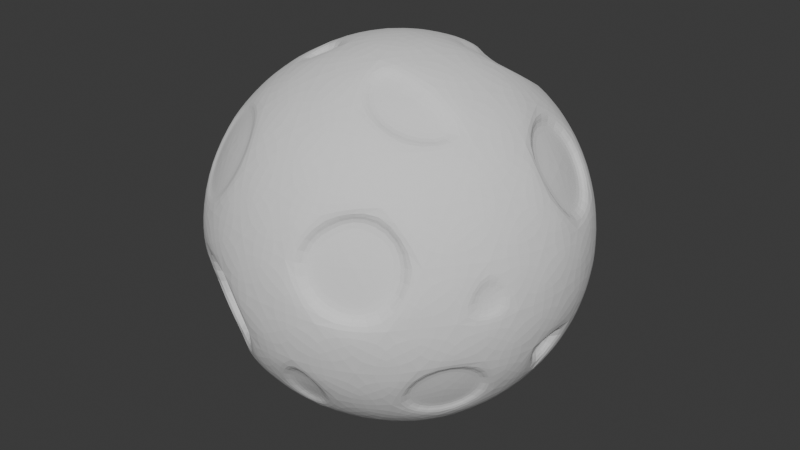 # Source: Asteroid.blend  (saved by Blender 4.0.36; exported with 4.5.12 LTS)
import bpy
from mathutils import Matrix  # noqa: F401  (used for matrix-valued properties, if any)

bpy.ops.wm.read_factory_settings(use_empty=True)
scene = bpy.context.scene
scene.name = 'Scene'

# ---- collections
col_collection = bpy.data.collections.new('Collection'); scene.collection.children.link(col_collection)

# ---- world
world_world = bpy.data.worlds.new('World'); scene.world = world_world
world_world.use_nodes = True; world_world.node_tree.nodes.clear()
_N = world_world.node_tree.nodes; _L = world_world.node_tree.links
n0 = _N.new('ShaderNodeOutputWorld'); n0.name = 'World Output'; n0.location = (300, 300)
n1 = _N.new('ShaderNodeBackground'); n1.name = 'Background'; n1.location = (10, 300)
n1.inputs[0].default_value = (0.05088, 0.05088, 0.05088, 1.0)
_L.new(n1.outputs[0], n0.inputs[0])
n0.is_active_output = True
world_world.color = (0.05088, 0.05088, 0.05088)
world_world.use_sun_shadow = False
world_world.sun_shadow_jitter_overblur = 0.0

# ---- meshes
me_icosphere = bpy.data.meshes.new('Icosphere')
me_icosphere.from_pydata([(0.0, 0.0, -1.0), (-0.1823, -0.1388, 0.9163), (-0.2764, -0.8506, -0.4472), (-0.8944, 0.0, -0.4472), (-0.2764, 0.8506, -0.4472), (0.7236, 0.5257, -0.4472), (0.2764, -0.8506, 0.4472), (-0.7236, -0.5257, 0.4472), (-0.7236, 0.5257, 0.4472), (0.2764, 0.8506, 0.4472), (0.8944, 0.0, 0.4472), (0.0, 0.0, 1.0), (-0.2328, -0.7166, -0.6575), (-0.1625, -0.5, -0.8507), (0.7871, -0.5766, -0.002379), (0.2032, -0.1476, -0.9679), (0.4253, -0.309, -0.8507), (0.6095, -0.4429, -0.6575), (0.5319, -0.6817, -0.5023), (0.2629, -0.809, -0.5257), (-0.02964, -0.8642, -0.5023), (0.8127, 0.2952, -0.5023), (0.8506, 0.0, -0.5257), (0.8127, -0.2952, -0.5023), (0.2032, 0.1476, -0.9679), (0.4253, 0.309, -0.8507), (0.6095, 0.4429, -0.6575), (-0.7534, 0.0, -0.6575), (-0.5257, 0.0, -0.8507), (-0.2511, 0.0, -0.9679), (-0.484, -0.7166, -0.5023), (-0.6882, -0.5, -0.5257), (-0.8311, -0.2389, -0.5023), (-0.2328, 0.7166, -0.6575), (-0.1625, 0.5, -0.8507), (-0.07761, 0.2389, -0.9679), (-0.8311, 0.2389, -0.5023), (-0.6882, 0.5, -0.5257), (-0.484, 0.7166, -0.5023), (-0.02964, 0.8642, -0.5023), (0.2629, 0.809, -0.5257), (0.5319, 0.6817, -0.5023), (0.9566, -0.1476, 0.2511), (0.9511, -0.309, -1.752e-08), (0.8607, -0.4429, -0.2512), (0.8607, 0.4429, -0.2512), (0.9511, 0.309, 1.752e-08), (0.9566, 0.1476, 0.2511), (0.1552, -0.9554, 0.2512), (0.0, -1.0, -1.752e-08), (-0.1552, -0.9554, -0.2512), (0.6872, -0.6817, -0.2512), (0.5878, -0.809, 1.752e-08), (-0.1073, -0.8608, -0.2239), (-0.8607, -0.4429, 0.2512), (-0.9511, -0.309, -1.752e-08), (-0.9566, -0.1476, -0.2511), (-0.07463, -0.2297, -0.9312), (-0.5878, -0.809, 1.752e-08), (-0.6872, -0.6817, 0.2512), (-0.6872, 0.6817, 0.2512), (-0.5878, 0.809, -1.752e-08), (-0.436, 0.8642, -0.2512), (-0.9566, 0.1476, -0.2511), (-0.9511, 0.309, 1.752e-08), (0.4092, 0.2822, -0.8174), (0.436, 0.8642, 0.2512), (0.5878, 0.809, -1.752e-08), (0.6872, 0.6817, -0.2512), (-0.1552, 0.9554, -0.2512), (0.0, 1.0, 1.752e-08), (0.1552, 0.9554, 0.2512), (0.8311, -0.2389, 0.5023), (0.6882, -0.5, 0.5257), (0.484, -0.7166, 0.5023), (0.02964, -0.8642, 0.5023), (-0.2629, -0.809, 0.5257), (-0.978, 0.003488, -0.002155), (-0.8127, -0.2952, 0.5023), (-0.8506, 0.0, 0.5257), (-0.8127, 0.2952, 0.5023), (-0.5319, 0.6817, 0.5023), (-0.2629, 0.809, 0.5257), (0.02964, 0.8642, 0.5023), (0.484, 0.7166, 0.5023), (0.6882, 0.5, 0.5257), (0.4083, -0.8094, 0.2354), (0.07761, -0.2389, 0.9679), (0.1625, -0.5, 0.8507), (0.2328, -0.7166, 0.6575), (0.7534, 0.0, 0.6575), (0.5257, 0.0, 0.8507), (0.2511, 0.0, 0.9679), (-0.2032, -0.1476, 0.9679), (-0.4253, -0.309, 0.8507), (-0.6095, -0.4429, 0.6575), (-0.2032, 0.1476, 0.9679), (-0.4253, 0.309, 0.8507), (-0.6095, 0.4429, 0.6575), (0.07761, 0.2389, 0.9679), (0.1625, 0.5, 0.8507), (0.2328, 0.7166, 0.6575), (0.3618, 0.2629, 0.8944), (0.6382, 0.2629, 0.7236), (0.4472, 0.5257, 0.7236), (-0.1382, 0.4253, 0.8944), (-0.05279, 0.6882, 0.7236), (-0.3618, 0.5878, 0.7236), (-0.4472, 0.0, 0.8944), (-0.6708, 0.1625, 0.7236), (-0.6708, -0.1625, 0.7236), (-0.1382, -0.4253, 0.8944), (-0.3618, -0.5878, 0.7236), (-0.05279, -0.6882, 0.7236), (0.3618, -0.2629, 0.8944), (0.4472, -0.5257, 0.7236), (0.6382, -0.2629, 0.7236), (0.8618, 0.4253, 0.2764), (0.809, 0.5878, 0.0), (0.6708, 0.6882, 0.2764), (-0.1382, 0.9511, 0.2764), (-0.309, 0.9511, -4.92e-07), (-0.4472, 0.8506, 0.2764), (-0.9472, 0.1625, 0.2764), (-1.0, -3.608e-07, 6.232e-07), (-0.9472, -0.1625, 0.2764), (-0.4472, -0.8506, 0.2764), (-0.309, -0.9511, -7.872e-07), (-0.1382, -0.9511, 0.2764), (0.6708, -0.6882, 0.2764), (0.809, -0.5878, -1.902e-06), (0.8618, -0.4253, 0.2764), (0.309, 0.9511, -2.615e-14), (0.4472, 0.8506, -0.2764), (0.1382, 0.9511, -0.2764), (-0.809, 0.5878, -7.845e-14), (-0.6708, 0.6882, -0.2764), (-0.8618, 0.4253, -0.2764), (-0.809, -0.5878, 8.031e-14), (-0.8618, -0.4253, -0.2764), (-0.6708, -0.6882, -0.2764), (0.309, -0.9511, 2.802e-14), (0.1382, -0.9511, -0.2764), (0.4472, -0.8506, -0.2764), (1.0, 0.0, 0.0), (0.9472, -0.1625, -0.2764), (0.9472, 0.1625, -0.2764), (0.1382, 0.4253, -0.8944), (0.05279, 0.6882, -0.7236), (-0.4472, 0.5257, -0.7236), (-0.3618, 0.2629, -0.8944), (-0.6382, 0.2629, -0.7236), (-0.6382, -0.2629, -0.7236), (-0.3618, -0.2629, -0.8944), (-0.4472, -0.5257, -0.7236), (0.6708, 0.1625, -0.7236), (0.6708, -0.1625, -0.7236), (0.4472, -7.38e-07, -0.8944), (0.05279, -0.6882, -0.7236), (0.1382, -0.4253, -0.8944), (0.3618, -0.5878, -0.7236), (0.9102, 0.1341, 0.2231), (0.848, -0.01349, 0.4191), (0.7847, 0.2254, 0.4742), (0.6418, 0.4865, 0.4976), (0.7071, -0.01349, 0.6294), (0.5918, 0.2494, 0.6955), (0.8154, 0.4118, 0.2483), (0.2486, -0.7958, 0.4314), (0.4562, -0.6618, 0.4865), (0.1275, -0.9006, 0.2354), (0.56, -0.7542, -0.01579), (0.6431, -0.6334, 0.2606), (0.2813, -0.8963, -0.01579), (-0.2285, -0.7561, -0.42), (-0.4361, -0.622, -0.475), (-0.3881, -0.7696, -0.2239), (-0.5399, -0.7144, 0.02725), (-0.2611, -0.8565, 0.02725), (-0.6229, -0.5936, -0.2491), (0.00298, 0.009172, -0.9632), (-0.2482, 0.009172, -0.9312), (-0.1595, -0.4908, -0.8139), (0.2062, -0.1384, -0.9312), (-0.3588, -0.2537, -0.8577), (0.1412, -0.4161, -0.8577), (0.8399, -0.4142, 0.274), (0.9291, -0.2978, -0.002377), (-0.842, 0.4333, 0.2458), (-0.7049, 0.5162, 0.4418), (-0.7941, 0.2857, 0.4969), (-0.6685, 0.6721, 0.2458), (-0.9324, 0.2994, -0.005392), (-0.9285, 0.1529, 0.271), (-0.7904, 0.5782, -0.005392), (0.5934, 0.416, -0.6243), (0.2467, 0.7822, -0.4925), (0.5158, 0.6549, -0.4691), (0.3456, 0.5609, -0.6904), (0.122, 0.3985, -0.8612), (0.03663, 0.6613, -0.6904), (0.4189, 0.8406, 0.246), (0.5706, 0.7854, -0.005171), (0.6537, 0.6646, 0.2712), (0.583, -0.4235, -0.6411), (0.697, -0.5064, -0.4308), (0.7862, -0.2759, -0.4859), (0.8341, -0.4235, -0.2347), (0.5054, -0.6624, -0.4859), (0.6606, -0.6624, -0.2347), (-0.4044, -0.3002, 0.799), (-0.4263, 0.008795, 0.8428), (-0.7838, -0.2924, 0.4783), (-0.8217, 0.00281, 0.5018), (-0.6419, 0.1653, 0.6996), (-0.6419, -0.1596, 0.6996), (-9.13e-06, 0.9557, -0.005241), (0.1552, 0.9111, 0.2459), (-0.1382, 0.9067, 0.2712), (-0.309, 0.9067, -0.005242), (0.309, 0.9067, -0.005241), (-0.432, 0.8465, -0.2427), (-0.2723, 0.8329, -0.4388), (-0.2288, 0.6989, -0.6491), (-0.02558, 0.8465, -0.4938), (-0.1512, 0.9377, -0.2427), (0.8836, -0.1625, -0.2518), (0.8836, 0.1625, -0.2518), (0.7871, 0.0, -0.5011), (0.06477, -0.2247, 0.9363), (0.1496, -0.4859, 0.819), (0.349, -0.2488, 0.8628), (0.4344, -0.5116, 0.692), (0.6254, -0.2488, 0.692), (0.2586, -0.7784, -0.5069), (-0.03391, -0.8335, -0.4835), (0.1339, -0.9204, -0.2576), (0.04852, -0.6575, -0.7048), (-0.8113, -0.237, -0.4895), (-0.8747, 0.001895, -0.4344), (-0.9369, -0.1457, -0.2384), (-0.7337, 0.001895, -0.6447), (-0.8113, 0.2407, -0.4895), (-0.6184, -0.261, -0.7108), (-0.6661, 0.4797, -0.5098), (-0.4618, 0.6963, -0.4863), (-0.6487, 0.6679, -0.2604), (-0.8397, 0.405, -0.2604), (-0.4251, 0.5054, -0.7076), (0.07761, 0.2389, 0.9179), (0.1625, 0.5, 0.8006), (0.2328, 0.7166, 0.6075), (0.3618, 0.2629, 0.8444), (0.4472, 0.5257, 0.6736), (-0.05279, 0.6882, 0.6736), (-0.5198, 0.6595, 0.4836), (-0.2507, 0.7868, 0.507), (-0.3497, 0.5656, 0.7049), (-0.6734, -0.664, 0.2381), (-0.7099, -0.508, 0.4342), (-0.5182, -0.664, 0.4893), (-0.5958, -0.4252, 0.6445), (-0.2491, -0.7913, 0.5127), (-0.3481, -0.5701, 0.7106), (-0.4335, -0.8329, 0.2634), (-0.9252, -0.159, 0.2742), (-0.929, -0.3055, -0.002156), (-0.1977, 0.1413, 0.949), (-0.4199, 0.3027, 0.8317), (-0.1328, 0.419, 0.8755), (0.6553, -0.1603, -0.7013), (0.4317, 0.002133, -0.8721), (0.6553, 0.1646, -0.7013), (0.4098, -0.3069, -0.8283), (-0.1564, 0.4899, -0.8238), (-0.07151, 0.2288, -0.9411), (-0.3557, 0.2528, -0.8676)], [], [(159, 13, 182, 185), (17, 23, 206, 204), (153, 29, 181, 184), (0, 29, 35), (0, 35, 24), (18, 17, 204, 208), (2, 20, 50), (152, 32, 238, 243), (4, 38, 62), (5, 41, 68), (51, 18, 208, 209), (127, 58, 177, 178), (3, 56, 63), (69, 39, 224, 225), (5, 68, 45), (6, 74, 89), (112, 95, 261, 263), (8, 80, 98), (9, 83, 101), (103, 90, 165, 166), (92, 99, 11), (91, 102, 92), (90, 103, 91), (92, 102, 99), (99, 102, 252, 249), (91, 103, 102), (103, 104, 102), (100, 99, 249, 250), (101, 106, 254, 251), (47, 117, 167, 161), (90, 10, 162, 165), (103, 85, 104), (85, 84, 104), (104, 84, 101), (84, 9, 101), (99, 96, 11), (100, 105, 99), (106, 100, 250, 254), (99, 105, 96), (96, 105, 269, 267), (100, 106, 105), (106, 107, 105), (105, 107, 97), (107, 98, 97), (101, 83, 106), (83, 82, 106), (106, 82, 107), (81, 107, 257, 255), (107, 81, 98), (81, 8, 98), (96, 93, 11), (97, 108, 96), (98, 109, 97), (96, 108, 93), (93, 108, 211, 1), (97, 109, 108), (109, 110, 108), (108, 110, 94), (110, 95, 94), (98, 80, 109), (80, 79, 109), (110, 109, 214, 215), (79, 78, 212, 213), (110, 78, 95), (78, 7, 95), (93, 87, 11), (94, 111, 93), (95, 112, 94), (93, 111, 87), (111, 88, 87), (94, 112, 111), (112, 113, 111), (111, 113, 88), (113, 89, 88), (7, 59, 258, 259), (59, 126, 264, 258), (112, 76, 113), (76, 75, 113), (113, 75, 89), (75, 6, 89), (87, 92, 11), (88, 115, 232, 230), (89, 115, 88), (87, 114, 92), (114, 91, 92), (116, 114, 231, 233), (115, 116, 233, 232), (114, 116, 91), (116, 90, 91), (89, 74, 115), (74, 73, 115), (115, 73, 116), (73, 72, 116), (116, 72, 90), (72, 10, 90), (10, 47, 161, 162), (46, 117, 47), (45, 118, 46), (85, 103, 166, 164), (117, 85, 164, 167), (46, 118, 117), (118, 119, 117), (117, 119, 85), (119, 84, 85), (45, 68, 118), (68, 67, 118), (118, 67, 119), (66, 119, 203, 201), (119, 66, 84), (66, 9, 84), (71, 83, 9), (132, 70, 216, 220), (69, 121, 70), (71, 120, 83), (120, 82, 83), (121, 120, 218, 219), (121, 122, 120), (120, 122, 82), (122, 81, 82), (69, 62, 121), (62, 61, 121), (121, 61, 122), (61, 60, 122), (122, 60, 81), (60, 8, 81), (8, 60, 191, 189), (60, 135, 194, 191), (63, 124, 64), (123, 80, 190, 193), (123, 79, 80), (64, 124, 123), (124, 125, 123), (123, 125, 79), (125, 78, 79), (63, 56, 124), (56, 55, 124), (55, 125, 265, 266), (55, 54, 125), (125, 54, 78), (54, 7, 78), (76, 112, 263, 262), (58, 126, 59), (2, 50, 53, 174), (126, 76, 262, 264), (95, 7, 259, 261), (58, 127, 126), (127, 128, 126), (126, 128, 76), (128, 75, 76), (140, 30, 175, 179), (50, 49, 127), (127, 49, 128), (49, 48, 128), (128, 48, 75), (48, 6, 75), (48, 141, 173, 170), (129, 74, 169, 172), (51, 130, 52), (141, 52, 171, 173), (129, 73, 74), (52, 130, 129), (130, 131, 129), (129, 131, 73), (131, 72, 73), (51, 44, 130), (44, 43, 130), (43, 131, 186, 187), (43, 42, 131), (131, 42, 72), (42, 10, 72), (66, 71, 9), (67, 132, 66), (68, 133, 67), (66, 132, 71), (71, 132, 220, 217), (67, 133, 132), (133, 134, 132), (132, 134, 70), (134, 69, 70), (68, 41, 133), (41, 40, 133), (133, 40, 134), (40, 39, 134), (134, 39, 69), (62, 69, 225, 221), (80, 8, 189, 190), (61, 135, 60), (62, 136, 61), (135, 64, 192, 194), (64, 123, 193, 192), (61, 136, 135), (136, 137, 135), (135, 137, 64), (137, 63, 64), (62, 38, 136), (38, 149, 248, 245), (136, 38, 245, 246), (37, 36, 137), (137, 36, 63), (36, 3, 63), (54, 59, 7), (55, 138, 54), (56, 139, 55), (54, 138, 59), (138, 58, 59), (55, 139, 138), (139, 140, 138), (138, 140, 58), (50, 127, 178, 53), (56, 32, 139), (32, 31, 139), (139, 31, 140), (31, 30, 140), (30, 2, 174, 175), (58, 140, 179, 177), (52, 129, 172, 171), (49, 141, 48), (50, 142, 49), (74, 6, 168, 169), (6, 48, 170, 168), (49, 142, 141), (142, 143, 141), (141, 143, 52), (143, 51, 52), (50, 20, 142), (20, 158, 237, 235), (142, 19, 143), (19, 18, 143), (143, 18, 51), (44, 51, 209, 207), (42, 47, 10), (43, 144, 42), (44, 145, 43), (42, 144, 47), (144, 46, 47), (43, 145, 144), (145, 146, 144), (144, 146, 46), (146, 45, 46), (44, 23, 145), (23, 22, 145), (22, 146, 227, 228), (22, 21, 146), (146, 21, 45), (21, 5, 45), (26, 41, 5), (147, 148, 200, 199), (24, 147, 25), (41, 26, 195, 197), (148, 40, 196, 200), (26, 25, 65, 195), (25, 147, 199, 65), (40, 41, 197, 196), (148, 39, 40), (24, 35, 147), (35, 34, 147), (147, 34, 148), (34, 33, 148), (148, 33, 39), (39, 33, 223, 224), (33, 38, 4), (34, 149, 33), (150, 34, 274, 276), (33, 149, 38), (37, 137, 247, 244), (34, 150, 149), (150, 151, 149), (149, 151, 37), (151, 36, 37), (35, 29, 150), (29, 28, 150), (150, 28, 151), (28, 27, 151), (151, 27, 36), (3, 36, 242, 239), (56, 3, 239, 240), (28, 152, 27), (29, 153, 28), (27, 152, 243, 241), (152, 31, 32), (28, 153, 152), (153, 154, 152), (152, 154, 31), (154, 30, 31), (29, 0, 180, 181), (13, 153, 184, 182), (153, 13, 154), (13, 12, 154), (154, 12, 30), (12, 2, 30), (21, 26, 5), (22, 155, 21), (23, 156, 22), (21, 155, 26), (155, 25, 26), (22, 156, 155), (157, 155, 272, 271), (155, 157, 25), (157, 24, 25), (23, 17, 156), (17, 16, 156), (156, 16, 273, 270), (16, 15, 157), (157, 15, 24), (15, 0, 24), (12, 20, 2), (13, 158, 12), (0, 15, 183, 180), (12, 158, 20), (142, 20, 235, 236), (13, 159, 158), (159, 160, 158), (158, 160, 19), (160, 18, 19), (15, 159, 185, 183), (15, 16, 159), (159, 16, 160), (16, 17, 160), (160, 17, 18), (23, 44, 207, 206), (162, 163, 165), (165, 163, 166), (163, 164, 166), (161, 163, 162), (161, 167, 163), (167, 164, 163), (86, 169, 168), (171, 172, 86), (86, 172, 169), (170, 86, 168), (170, 173, 86), (173, 171, 86), (174, 53, 176), (176, 178, 177), (176, 53, 178), (179, 176, 177), (179, 175, 176), (175, 174, 176), (180, 183, 57), (180, 57, 181), (181, 57, 184), (57, 182, 184), (57, 185, 182), (57, 183, 185), (14, 187, 186), (130, 43, 187, 14), (131, 130, 14, 186), (188, 190, 189), (192, 193, 188), (188, 193, 190), (191, 188, 189), (191, 194, 188), (194, 192, 188), (65, 198, 195), (195, 198, 197), (198, 196, 197), (65, 199, 198), (199, 200, 198), (198, 200, 196), (202, 201, 203), (119, 67, 202, 203), (67, 66, 201, 202), (205, 204, 206), (205, 206, 207), (205, 207, 209), (208, 205, 209), (204, 205, 208), (211, 210, 1), (108, 94, 210, 211), (94, 93, 1, 210), (214, 213, 215), (213, 212, 215), (78, 110, 215, 212), (109, 79, 213, 214), (216, 218, 217), (216, 219, 218), (220, 216, 217), (70, 121, 219, 216), (120, 71, 217, 218), (222, 221, 225), (224, 222, 225), (223, 222, 224), (33, 4, 222, 223), (4, 62, 221, 222), (226, 228, 227), (145, 22, 228, 226), (146, 145, 226, 227), (230, 231, 229), (230, 232, 231), (232, 233, 231), (114, 87, 229, 231), (87, 88, 230, 229), (235, 234, 236), (237, 234, 235), (19, 142, 236, 234), (158, 19, 234, 237), (239, 238, 240), (241, 239, 242), (241, 238, 239), (241, 243, 238), (32, 56, 240, 238), (36, 27, 241, 242), (245, 244, 246), (246, 244, 247), (248, 244, 245), (137, 136, 246, 247), (149, 37, 244, 248), (252, 250, 249), (252, 253, 250), (253, 251, 250), (251, 254, 250), (104, 101, 251, 253), (102, 104, 253, 252), (256, 255, 257), (107, 82, 256, 257), (82, 81, 255, 256), (259, 260, 261), (261, 260, 263), (260, 262, 263), (258, 260, 259), (258, 264, 260), (264, 262, 260), (77, 266, 265), (124, 55, 266, 77), (125, 124, 77, 265), (269, 268, 267), (105, 97, 268, 269), (97, 96, 267, 268), (270, 271, 272), (270, 273, 271), (16, 157, 271, 273), (155, 156, 270, 272), (275, 276, 274), (35, 150, 276, 275), (34, 35, 275, 274)])
_uv = me_icosphere.uv_layers.new(name='UVMap')
_uv.uv.foreach_set('vector', [0.1818, 0.07873, 0.1364, 0.07873, 0.1364, 0.07873, 0.1818, 0.07873, 0.2955, 0.1181, 0.3182, 0.1575, 0.3182, 0.1575, 0.2955, 0.1181, 0.9091, 0.07873, 0.8864, 0.03937, 0.8864, 0.03937, 0.9091, 0.07873, 0.7273, 0.0, 0.75, 0.03937, 0.7045, 0.03937, 0.5455, 0.0, 0.5682, 0.03937, 0.5227, 0.03937, 0.2273, 0.1575, 0.25, 0.1181, 0.25, 0.1181, 0.2273, 0.1575, 0.09091, 0.1575, 0.1364, 0.1575, 0.1136, 0.1968, 0.8864, 0.1181, 0.8636, 0.1575, 0.8636, 0.1575, 0.8864, 0.1181, 0.6364, 0.1575, 0.6818, 0.1575, 0.6591, 0.1968, 0.4545, 0.1575, 0.5, 0.1575, 0.4773, 0.1968, 0.25, 0.1968, 0.2273, 0.1575, 0.2273, 0.1575, 0.25, 0.1968, 0.09091, 0.2362, 0.04545, 0.2362, 0.04545, 0.2362, 0.09091, 0.2362, 0.8182, 0.1575, 0.8409, 0.1968, 0.7955, 0.1968, 0.6136, 0.1968, 0.5909, 0.1575, 0.5909, 0.1575, 0.6136, 0.1968, 0.4545, 0.1575, 0.4773, 0.1968, 0.4318, 0.1968, 0.1818, 0.3149, 0.2273, 0.3149, 0.2045, 0.3543, 0.06818, 0.3543, 0.02273, 0.3543, 0.02273, 0.3543, 0.06818, 0.3543, 0.7273, 0.3149, 0.7727, 0.3149, 0.75, 0.3543, 0.5455, 0.3149, 0.5909, 0.3149, 0.5682, 0.3543, 0.4318, 0.3543, 0.3864, 0.3543, 0.3864, 0.3543, 0.4318, 0.3543, 0.4318, 0.433, 0.4773, 0.433, 0.4545, 0.4724, 0.4091, 0.3937, 0.4545, 0.3937, 0.4318, 0.433, 0.3864, 0.3543, 0.4318, 0.3543, 0.4091, 0.3937, 0.4318, 0.433, 0.4545, 0.3937, 0.4773, 0.433, 0.4773, 0.433, 0.4545, 0.3937, 0.4545, 0.3937, 0.4773, 0.433, 0.4091, 0.3937, 0.4318, 0.3543, 0.4545, 0.3937, 0.4318, 0.3543, 0.4773, 0.3543, 0.4545, 0.3937, 0.5909, 0.3937, 0.6136, 0.433, 0.6136, 0.433, 0.5909, 0.3937, 0.5682, 0.3543, 0.6136, 0.3543, 0.6136, 0.3543, 0.5682, 0.3543, 0.3864, 0.2756, 0.4318, 0.2756, 0.4318, 0.2756, 0.3864, 0.2756, 0.3409, 0.3543, 0.3636, 0.3149, 0.3636, 0.3149, 0.3409, 0.3543, 0.4318, 0.3543, 0.4545, 0.3149, 0.4773, 0.3543, 0.4545, 0.3149, 0.5, 0.3149, 0.4773, 0.3543, 0.4773, 0.3543, 0.5, 0.3149, 0.5227, 0.3543, 0.5, 0.3149, 0.5455, 0.3149, 0.5227, 0.3543, 0.6136, 0.433, 0.6591, 0.433, 0.6364, 0.4724, 0.5909, 0.3937, 0.6364, 0.3937, 0.6136, 0.433, 0.6136, 0.3543, 0.5909, 0.3937, 0.5909, 0.3937, 0.6136, 0.3543, 0.6136, 0.433, 0.6364, 0.3937, 0.6591, 0.433, 0.6591, 0.433, 0.6364, 0.3937, 0.6364, 0.3937, 0.6591, 0.433, 0.5909, 0.3937, 0.6136, 0.3543, 0.6364, 0.3937, 0.6136, 0.3543, 0.6591, 0.3543, 0.6364, 0.3937, 0.6364, 0.3937, 0.6591, 0.3543, 0.6818, 0.3937, 0.6591, 0.3543, 0.7045, 0.3543, 0.6818, 0.3937, 0.5682, 0.3543, 0.5909, 0.3149, 0.6136, 0.3543, 0.5909, 0.3149, 0.6364, 0.3149, 0.6136, 0.3543, 0.6136, 0.3543, 0.6364, 0.3149, 0.6591, 0.3543, 0.6818, 0.3149, 0.6591, 0.3543, 0.6591, 0.3543, 0.6818, 0.3149, 0.6591, 0.3543, 0.6818, 0.3149, 0.7045, 0.3543, 0.6818, 0.3149, 0.7273, 0.3149, 0.7045, 0.3543, 0.7955, 0.433, 0.8409, 0.433, 0.8182, 0.4724, 0.7727, 0.3937, 0.8182, 0.3937, 0.7955, 0.433, 0.75, 0.3543, 0.7955, 0.3543, 0.7727, 0.3937, 0.7955, 0.433, 0.8182, 0.3937, 0.8409, 0.433, 0.8409, 0.433, 0.8182, 0.3937, 0.8182, 0.3937, 0.8409, 0.433, 0.7727, 0.3937, 0.7955, 0.3543, 0.8182, 0.3937, 0.7955, 0.3543, 0.8409, 0.3543, 0.8182, 0.3937, 0.8182, 0.3937, 0.8409, 0.3543, 0.8636, 0.3937, 0.8409, 0.3543, 0.8864, 0.3543, 0.8636, 0.3937, 0.75, 0.3543, 0.7727, 0.3149, 0.7955, 0.3543, 0.7727, 0.3149, 0.8182, 0.3149, 0.7955, 0.3543, 0.8409, 0.3543, 0.7955, 0.3543, 0.7955, 0.3543, 0.8409, 0.3543, 0.8182, 0.3149, 0.8636, 0.3149, 0.8636, 0.3149, 0.8182, 0.3149, 0.8409, 0.3543, 0.8636, 0.3149, 0.8864, 0.3543, 0.8636, 0.3149, 0.9091, 0.3149, 0.8864, 0.3543, 0.06818, 0.433, 0.1136, 0.433, 0.09091, 0.4724, 0.04545, 0.3937, 0.09091, 0.3937, 0.06818, 0.433, 0.02273, 0.3543, 0.06818, 0.3543, 0.04545, 0.3937, 0.06818, 0.433, 0.09091, 0.3937, 0.1136, 0.433, 0.09091, 0.3937, 0.1364, 0.3937, 0.1136, 0.433, 0.04545, 0.3937, 0.06818, 0.3543, 0.09091, 0.3937, 0.06818, 0.3543, 0.1136, 0.3543, 0.09091, 0.3937, 0.09091, 0.3937, 0.1136, 0.3543, 0.1364, 0.3937, 0.1136, 0.3543, 0.1591, 0.3543, 0.1364, 0.3937, 0.9091, 0.3149, 0.9318, 0.2756, 0.9318, 0.2756, 0.9091, 0.3149, 0.02273, 0.2756, 0.06818, 0.2756, 0.06818, 0.2756, 0.02273, 0.2756, 0.06818, 0.3543, 0.09091, 0.3149, 0.1136, 0.3543, 0.09091, 0.3149, 0.1364, 0.3149, 0.1136, 0.3543, 0.1136, 0.3543, 0.1364, 0.3149, 0.1591, 0.3543, 0.1364, 0.3149, 0.1818, 0.3149, 0.1591, 0.3543, 0.25, 0.433, 0.2955, 0.433, 0.2727, 0.4724, 0.2273, 0.3937, 0.25, 0.3543, 0.25, 0.3543, 0.2273, 0.3937, 0.2045, 0.3543, 0.25, 0.3543, 0.2273, 0.3937, 0.25, 0.433, 0.2727, 0.3937, 0.2955, 0.433, 0.2727, 0.3937, 0.3182, 0.3937, 0.2955, 0.433, 0.2955, 0.3543, 0.2727, 0.3937, 0.2727, 0.3937, 0.2955, 0.3543, 0.25, 0.3543, 0.2955, 0.3543, 0.2955, 0.3543, 0.25, 0.3543, 0.2727, 0.3937, 0.2955, 0.3543, 0.3182, 0.3937, 0.2955, 0.3543, 0.3409, 0.3543, 0.3182, 0.3937, 0.2045, 0.3543, 0.2273, 0.3149, 0.25, 0.3543, 0.2273, 0.3149, 0.2727, 0.3149, 0.25, 0.3543, 0.25, 0.3543, 0.2727, 0.3149, 0.2955, 0.3543, 0.2727, 0.3149, 0.3182, 0.3149, 0.2955, 0.3543, 0.2955, 0.3543, 0.3182, 0.3149, 0.3409, 0.3543, 0.3182, 0.3149, 0.3636, 0.3149, 0.3409, 0.3543, 0.3636, 0.3149, 0.3864, 0.2756, 0.3864, 0.2756, 0.3636, 0.3149, 0.4091, 0.2362, 0.4318, 0.2756, 0.3864, 0.2756, 0.4318, 0.1968, 0.4545, 0.2362, 0.4091, 0.2362, 0.4545, 0.3149, 0.4318, 0.3543, 0.4318, 0.3543, 0.4545, 0.3149, 0.4318, 0.2756, 0.4545, 0.3149, 0.4545, 0.3149, 0.4318, 0.2756, 0.4091, 0.2362, 0.4545, 0.2362, 0.4318, 0.2756, 0.4545, 0.2362, 0.4773, 0.2756, 0.4318, 0.2756, 0.4318, 0.2756, 0.4773, 0.2756, 0.4545, 0.3149, 0.4773, 0.2756, 0.5, 0.3149, 0.4545, 0.3149, 0.4318, 0.1968, 0.4773, 0.1968, 0.4545, 0.2362, 0.4773, 0.1968, 0.5, 0.2362, 0.4545, 0.2362, 0.4545, 0.2362, 0.5, 0.2362, 0.4773, 0.2756, 0.5227, 0.2756, 0.4773, 0.2756, 0.4773, 0.2756, 0.5227, 0.2756, 0.4773, 0.2756, 0.5227, 0.2756, 0.5, 0.3149, 0.5227, 0.2756, 0.5455, 0.3149, 0.5, 0.3149, 0.5682, 0.2756, 0.5909, 0.3149, 0.5455, 0.3149, 0.5455, 0.2362, 0.5909, 0.2362, 0.5909, 0.2362, 0.5455, 0.2362, 0.6136, 0.1968, 0.6364, 0.2362, 0.5909, 0.2362, 0.5682, 0.2756, 0.6136, 0.2756, 0.5909, 0.3149, 0.6136, 0.2756, 0.6364, 0.3149, 0.5909, 0.3149, 0.6364, 0.2362, 0.6136, 0.2756, 0.6136, 0.2756, 0.6364, 0.2362, 0.6364, 0.2362, 0.6591, 0.2756, 0.6136, 0.2756, 0.6136, 0.2756, 0.6591, 0.2756, 0.6364, 0.3149, 0.6591, 0.2756, 0.6818, 0.3149, 0.6364, 0.3149, 0.6136, 0.1968, 0.6591, 0.1968, 0.6364, 0.2362, 0.6591, 0.1968, 0.6818, 0.2362, 0.6364, 0.2362, 0.6364, 0.2362, 0.6818, 0.2362, 0.6591, 0.2756, 0.6818, 0.2362, 0.7045, 0.2756, 0.6591, 0.2756, 0.6591, 0.2756, 0.7045, 0.2756, 0.6818, 0.3149, 0.7045, 0.2756, 0.7273, 0.3149, 0.6818, 0.3149, 0.7273, 0.3149, 0.7045, 0.2756, 0.7045, 0.2756, 0.7273, 0.3149, 0.7045, 0.2756, 0.7273, 0.2362, 0.7273, 0.2362, 0.7045, 0.2756, 0.7955, 0.1968, 0.8182, 0.2362, 0.7727, 0.2362, 0.7955, 0.2756, 0.7727, 0.3149, 0.7727, 0.3149, 0.7955, 0.2756, 0.7955, 0.2756, 0.8182, 0.3149, 0.7727, 0.3149, 0.7727, 0.2362, 0.8182, 0.2362, 0.7955, 0.2756, 0.8182, 0.2362, 0.8409, 0.2756, 0.7955, 0.2756, 0.7955, 0.2756, 0.8409, 0.2756, 0.8182, 0.3149, 0.8409, 0.2756, 0.8636, 0.3149, 0.8182, 0.3149, 0.7955, 0.1968, 0.8409, 0.1968, 0.8182, 0.2362, 0.8409, 0.1968, 0.8636, 0.2362, 0.8182, 0.2362, 0.8636, 0.2362, 0.8409, 0.2756, 0.8409, 0.2756, 0.8636, 0.2362, 0.8636, 0.2362, 0.8864, 0.2756, 0.8409, 0.2756, 0.8409, 0.2756, 0.8864, 0.2756, 0.8636, 0.3149, 0.8864, 0.2756, 0.9091, 0.3149, 0.8636, 0.3149, 0.09091, 0.3149, 0.06818, 0.3543, 0.06818, 0.3543, 0.09091, 0.3149, 0.04545, 0.2362, 0.06818, 0.2756, 0.02273, 0.2756, 0.09091, 0.1575, 0.1136, 0.1968, 0.1136, 0.1968, 0.09091, 0.1575, 0.06818, 0.2756, 0.09091, 0.3149, 0.09091, 0.3149, 0.06818, 0.2756, 0.8864, 0.3543, 0.9091, 0.3149, 0.9091, 0.3149, 0.8864, 0.3543, 0.04545, 0.2362, 0.09091, 0.2362, 0.06818, 0.2756, 0.09091, 0.2362, 0.1136, 0.2756, 0.06818, 0.2756, 0.06818, 0.2756, 0.1136, 0.2756, 0.09091, 0.3149, 0.1136, 0.2756, 0.1364, 0.3149, 0.09091, 0.3149, 0.9318, 0.1968, 0.9545, 0.1575, 0.9545, 0.1575, 0.9318, 0.1968, 0.1136, 0.1968, 0.1364, 0.2362, 0.09091, 0.2362, 0.09091, 0.2362, 0.1364, 0.2362, 0.1136, 0.2756, 0.1364, 0.2362, 0.1591, 0.2756, 0.1136, 0.2756, 0.1136, 0.2756, 0.1591, 0.2756, 0.1364, 0.3149, 0.1591, 0.2756, 0.1818, 0.3149, 0.1364, 0.3149, 0.1591, 0.2756, 0.1818, 0.2362, 0.1818, 0.2362, 0.1591, 0.2756, 0.25, 0.2756, 0.2273, 0.3149, 0.2273, 0.3149, 0.25, 0.2756, 0.25, 0.1968, 0.2727, 0.2362, 0.2273, 0.2362, 0.1818, 0.2362, 0.2273, 0.2362, 0.2273, 0.2362, 0.1818, 0.2362, 0.25, 0.2756, 0.2727, 0.3149, 0.2273, 0.3149, 0.2273, 0.2362, 0.2727, 0.2362, 0.25, 0.2756, 0.2727, 0.2362, 0.2955, 0.2756, 0.25, 0.2756, 0.25, 0.2756, 0.2955, 0.2756, 0.2727, 0.3149, 0.2955, 0.2756, 0.3182, 0.3149, 0.2727, 0.3149, 0.25, 0.1968, 0.2955, 0.1968, 0.2727, 0.2362, 0.2955, 0.1968, 0.3182, 0.2362, 0.2727, 0.2362, 0.3182, 0.2362, 0.2955, 0.2756, 0.2955, 0.2756, 0.3182, 0.2362, 0.3182, 0.2362, 0.3409, 0.2756, 0.2955, 0.2756, 0.2955, 0.2756, 0.3409, 0.2756, 0.3182, 0.3149, 0.3409, 0.2756, 0.3636, 0.3149, 0.3182, 0.3149, 0.5227, 0.2756, 0.5682, 0.2756, 0.5455, 0.3149, 0.5, 0.2362, 0.5455, 0.2362, 0.5227, 0.2756, 0.4773, 0.1968, 0.5227, 0.1968, 0.5, 0.2362, 0.5227, 0.2756, 0.5455, 0.2362, 0.5682, 0.2756, 0.5682, 0.2756, 0.5455, 0.2362, 0.5455, 0.2362, 0.5682, 0.2756, 0.5, 0.2362, 0.5227, 0.1968, 0.5455, 0.2362, 0.5227, 0.1968, 0.5682, 0.1968, 0.5455, 0.2362, 0.5455, 0.2362, 0.5682, 0.1968, 0.5909, 0.2362, 0.5682, 0.1968, 0.6136, 0.1968, 0.5909, 0.2362, 0.4773, 0.1968, 0.5, 0.1575, 0.5227, 0.1968, 0.5, 0.1575, 0.5455, 0.1575, 0.5227, 0.1968, 0.5227, 0.1968, 0.5455, 0.1575, 0.5682, 0.1968, 0.5455, 0.1575, 0.5909, 0.1575, 0.5682, 0.1968, 0.5682, 0.1968, 0.5909, 0.1575, 0.6136, 0.1968, 0.6591, 0.1968, 0.6136, 0.1968, 0.6136, 0.1968, 0.6591, 0.1968, 0.7727, 0.3149, 0.7273, 0.3149, 0.7273, 0.3149, 0.7727, 0.3149, 0.6818, 0.2362, 0.7273, 0.2362, 0.7045, 0.2756, 0.6591, 0.1968, 0.7045, 0.1968, 0.6818, 0.2362, 0.7273, 0.2362, 0.7727, 0.2362, 0.7727, 0.2362, 0.7273, 0.2362, 0.7727, 0.2362, 0.7955, 0.2756, 0.7955, 0.2756, 0.7727, 0.2362, 0.6818, 0.2362, 0.7045, 0.1968, 0.7273, 0.2362, 0.7045, 0.1968, 0.75, 0.1968, 0.7273, 0.2362, 0.7273, 0.2362, 0.75, 0.1968, 0.7727, 0.2362, 0.75, 0.1968, 0.7955, 0.1968, 0.7727, 0.2362, 0.6591, 0.1968, 0.6818, 0.1575, 0.7045, 0.1968, 0.6818, 0.1575, 0.7045, 0.1181, 0.7045, 0.1181, 0.6818, 0.1575, 0.7045, 0.1968, 0.6818, 0.1575, 0.6818, 0.1575, 0.7045, 0.1968, 0.7273, 0.1575, 0.7727, 0.1575, 0.75, 0.1968, 0.75, 0.1968, 0.7727, 0.1575, 0.7955, 0.1968, 0.7727, 0.1575, 0.8182, 0.1575, 0.7955, 0.1968, 0.8864, 0.2756, 0.9318, 0.2756, 0.9091, 0.3149, 0.8636, 0.2362, 0.9091, 0.2362, 0.8864, 0.2756, 0.8409, 0.1968, 0.8864, 0.1968, 0.8636, 0.2362, 0.8864, 0.2756, 0.9091, 0.2362, 0.9318, 0.2756, 0.9091, 0.2362, 0.9545, 0.2362, 0.9318, 0.2756, 0.8636, 0.2362, 0.8864, 0.1968, 0.9091, 0.2362, 0.8864, 0.1968, 0.9318, 0.1968, 0.9091, 0.2362, 0.9091, 0.2362, 0.9318, 0.1968, 0.9545, 0.2362, 0.1136, 0.1968, 0.09091, 0.2362, 0.09091, 0.2362, 0.1136, 0.1968, 0.8409, 0.1968, 0.8636, 0.1575, 0.8864, 0.1968, 0.8636, 0.1575, 0.9091, 0.1575, 0.8864, 0.1968, 0.8864, 0.1968, 0.9091, 0.1575, 0.9318, 0.1968, 0.9091, 0.1575, 0.9545, 0.1575, 0.9318, 0.1968, 0.9545, 0.1575, 1.0, 0.1575, 1.0, 0.1575, 0.9545, 0.1575, 0.9545, 0.2362, 0.9318, 0.1968, 0.9318, 0.1968, 0.9545, 0.2362, 0.2273, 0.2362, 0.25, 0.2756, 0.25, 0.2756, 0.2273, 0.2362, 0.1364, 0.2362, 0.1818, 0.2362, 0.1591, 0.2756, 0.1136, 0.1968, 0.1591, 0.1968, 0.1364, 0.2362, 0.2273, 0.3149, 0.1818, 0.3149, 0.1818, 0.3149, 0.2273, 0.3149, 0.1818, 0.3149, 0.1591, 0.2756, 0.1591, 0.2756, 0.1818, 0.3149, 0.1364, 0.2362, 0.1591, 0.1968, 0.1818, 0.2362, 0.1591, 0.1968, 0.2045, 0.1968, 0.1818, 0.2362, 0.1818, 0.2362, 0.2045, 0.1968, 0.2273, 0.2362, 0.2045, 0.1968, 0.25, 0.1968, 0.2273, 0.2362, 0.1136, 0.1968, 0.1364, 0.1575, 0.1591, 0.1968, 0.1364, 0.1575, 0.1591, 0.1181, 0.1591, 0.1181, 0.1364, 0.1575, 0.1591, 0.1968, 0.1818, 0.1575, 0.2045, 0.1968, 0.1818, 0.1575, 0.2273, 0.1575, 0.2045, 0.1968, 0.2045, 0.1968, 0.2273, 0.1575, 0.25, 0.1968, 0.2955, 0.1968, 0.25, 0.1968, 0.25, 0.1968, 0.2955, 0.1968, 0.3409, 0.2756, 0.3864, 0.2756, 0.3636, 0.3149, 0.3182, 0.2362, 0.3636, 0.2362, 0.3409, 0.2756, 0.2955, 0.1968, 0.3409, 0.1968, 0.3182, 0.2362, 0.3409, 0.2756, 0.3636, 0.2362, 0.3864, 0.2756, 0.3636, 0.2362, 0.4091, 0.2362, 0.3864, 0.2756, 0.3182, 0.2362, 0.3409, 0.1968, 0.3636, 0.2362, 0.3409, 0.1968, 0.3864, 0.1968, 0.3636, 0.2362, 0.3636, 0.2362, 0.3864, 0.1968, 0.4091, 0.2362, 0.3864, 0.1968, 0.4318, 0.1968, 0.4091, 0.2362, 0.2955, 0.1968, 0.3182, 0.1575, 0.3409, 0.1968, 0.3182, 0.1575, 0.3636, 0.1575, 0.3409, 0.1968, 0.3636, 0.1575, 0.3864, 0.1968, 0.3864, 0.1968, 0.3636, 0.1575, 0.3636, 0.1575, 0.4091, 0.1575, 0.3864, 0.1968, 0.3864, 0.1968, 0.4091, 0.1575, 0.4318, 0.1968, 0.4091, 0.1575, 0.4545, 0.1575, 0.4318, 0.1968, 0.4773, 0.1181, 0.5, 0.1575, 0.4545, 0.1575, 0.5455, 0.07873, 0.5682, 0.1181, 0.5682, 0.1181, 0.5455, 0.07873, 0.5227, 0.03937, 0.5455, 0.07873, 0.5, 0.07873, 0.5, 0.1575, 0.4773, 0.1181, 0.4773, 0.1181, 0.5, 0.1575, 0.5682, 0.1181, 0.5455, 0.1575, 0.5455, 0.1575, 0.5682, 0.1181, 0.4318, 0.1181, 0.4091, 0.07873, 0.4091, 0.07873, 0.4318, 0.1181, 0.5, 0.07873, 0.5455, 0.07873, 0.5455, 0.07873, 0.5, 0.07873, 0.5455, 0.1575, 0.5, 0.1575, 0.5, 0.1575, 0.5455, 0.1575, 0.5682, 0.1181, 0.5909, 0.1575, 0.5455, 0.1575, 0.5227, 0.03937, 0.5682, 0.03937, 0.5455, 0.07873, 0.5682, 0.03937, 0.5909, 0.07873, 0.5455, 0.07873, 0.5455, 0.07873, 0.5909, 0.07873, 0.5682, 0.1181, 0.5909, 0.07873, 0.6136, 0.1181, 0.5682, 0.1181, 0.5682, 0.1181, 0.6136, 0.1181, 0.5909, 0.1575, 0.5909, 0.1575, 0.6136, 0.1181, 0.6136, 0.1181, 0.5909, 0.1575, 0.6591, 0.1181, 0.6818, 0.1575, 0.6364, 0.1575, 0.6818, 0.07873, 0.7045, 0.1181, 0.6591, 0.1181, 0.7273, 0.07873, 0.6818, 0.07873, 0.6818, 0.07873, 0.7273, 0.07873, 0.6591, 0.1181, 0.7045, 0.1181, 0.6818, 0.1575, 0.7273, 0.1575, 0.75, 0.1968, 0.75, 0.1968, 0.7273, 0.1575, 0.6818, 0.07873, 0.7273, 0.07873, 0.7045, 0.1181, 0.7273, 0.07873, 0.75, 0.1181, 0.7045, 0.1181, 0.7045, 0.1181, 0.75, 0.1181, 0.7273, 0.1575, 0.75, 0.1181, 0.7727, 0.1575, 0.7273, 0.1575, 0.7045, 0.03937, 0.75, 0.03937, 0.7273, 0.07873, 0.75, 0.03937, 0.7727, 0.07873, 0.7273, 0.07873, 0.7273, 0.07873, 0.7727, 0.07873, 0.75, 0.1181, 0.7727, 0.07873, 0.7955, 0.1181, 0.75, 0.1181, 0.75, 0.1181, 0.7955, 0.1181, 0.7727, 0.1575, 0.8182, 0.1575, 0.7727, 0.1575, 0.7727, 0.1575, 0.8182, 0.1575, 0.8409, 0.1968, 0.8182, 0.1575, 0.8182, 0.1575, 0.8409, 0.1968, 0.8636, 0.07873, 0.8864, 0.1181, 0.8409, 0.1181, 0.8864, 0.03937, 0.9091, 0.07873, 0.8636, 0.07873, 0.8409, 0.1181, 0.8864, 0.1181, 0.8864, 0.1181, 0.8409, 0.1181, 0.8864, 0.1181, 0.9091, 0.1575, 0.8636, 0.1575, 0.8636, 0.07873, 0.9091, 0.07873, 0.8864, 0.1181, 0.9091, 0.07873, 0.9318, 0.1181, 0.8864, 0.1181, 0.8864, 0.1181, 0.9318, 0.1181, 0.9091, 0.1575, 0.9318, 0.1181, 0.9545, 0.1575, 0.9091, 0.1575, 0.75, 0.03937, 0.7273, 0.0, 0.7273, 0.0, 0.75, 0.03937, 0.9545, 0.07873, 0.9091, 0.07873, 0.9091, 0.07873, 0.9545, 0.07873, 0.9091, 0.07873, 0.9545, 0.07873, 0.9318, 0.1181, 0.9545, 0.07873, 0.9773, 0.1181, 0.9318, 0.1181, 0.9318, 0.1181, 0.9773, 0.1181, 0.9545, 0.1575, 0.9773, 0.1181, 1.0, 0.1575, 0.9545, 0.1575, 0.4091, 0.1575, 0.4318, 0.1181, 0.4545, 0.1575, 0.3636, 0.1575, 0.3864, 0.1181, 0.4091, 0.1575, 0.3182, 0.1575, 0.3409, 0.1181, 0.3636, 0.1575, 0.4091, 0.1575, 0.3864, 0.1181, 0.4318, 0.1181, 0.3864, 0.1181, 0.4091, 0.07873, 0.4318, 0.1181, 0.3636, 0.1575, 0.3409, 0.1181, 0.3864, 0.1181, 0.3636, 0.07873, 0.3864, 0.1181, 0.3864, 0.1181, 0.3636, 0.07873, 0.3864, 0.1181, 0.3636, 0.07873, 0.4091, 0.07873, 0.3636, 0.07873, 0.3864, 0.03937, 0.4091, 0.07873, 0.3182, 0.1575, 0.2955, 0.1181, 0.3409, 0.1181, 0.2955, 0.1181, 0.3182, 0.07873, 0.3409, 0.1181, 0.3409, 0.1181, 0.3182, 0.07873, 0.3182, 0.07873, 0.3409, 0.1181, 0.3182, 0.07873, 0.3409, 0.03937, 0.3636, 0.07873, 0.3636, 0.07873, 0.3409, 0.03937, 0.3864, 0.03937, 0.3409, 0.03937, 0.3636, 0.0, 0.3864, 0.03937, 0.1136, 0.1181, 0.1364, 0.1575, 0.09091, 0.1575, 0.1364, 0.07873, 0.1591, 0.1181, 0.1136, 0.1181, 0.3636, 0.0, 0.3409, 0.03937, 0.3409, 0.03937, 0.3636, 0.0, 0.1136, 0.1181, 0.1591, 0.1181, 0.1364, 0.1575, 0.1591, 0.1968, 0.1364, 0.1575, 0.1364, 0.1575, 0.1591, 0.1968, 0.1364, 0.07873, 0.1818, 0.07873, 0.1591, 0.1181, 0.1818, 0.07873, 0.2045, 0.1181, 0.1591, 0.1181, 0.1591, 0.1181, 0.2045, 0.1181, 0.1818, 0.1575, 0.2045, 0.1181, 0.2273, 0.1575, 0.1818, 0.1575, 0.2045, 0.03937, 0.1818, 0.07873, 0.1818, 0.07873, 0.2045, 0.03937, 0.2045, 0.03937, 0.2273, 0.07873, 0.1818, 0.07873, 0.1818, 0.07873, 0.2273, 0.07873, 0.2045, 0.1181, 0.2273, 0.07873, 0.25, 0.1181, 0.2045, 0.1181, 0.2045, 0.1181, 0.25, 0.1181, 0.2273, 0.1575, 0.3182, 0.1575, 0.2955, 0.1968, 0.2955, 0.1968, 0.3182, 0.1575, 0.3636, 0.3149, 0.4091, 0.3149, 0.3864, 0.3543, 0.3864, 0.3543, 0.4091, 0.3149, 0.4318, 0.3543, 0.4091, 0.3149, 0.4545, 0.3149, 0.4318, 0.3543, 0.3864, 0.2756, 0.4091, 0.3149, 0.3636, 0.3149, 0.3864, 0.2756, 0.4318, 0.2756, 0.4091, 0.3149, 0.4318, 0.2756, 0.4545, 0.3149, 0.4091, 0.3149, 0.2045, 0.2756, 0.2273, 0.3149, 0.1818, 0.3149, 0.2273, 0.2362, 0.25, 0.2756, 0.2045, 0.2756, 0.2045, 0.2756, 0.25, 0.2756, 0.2273, 0.3149, 0.1591, 0.2756, 0.2045, 0.2756, 0.1818, 0.3149, 0.1591, 0.2756, 0.1818, 0.2362, 0.2045, 0.2756, 0.1818, 0.2362, 0.2273, 0.2362, 0.2045, 0.2756, 0.09091, 0.1575, 0.1136, 0.1968, 0.06818, 0.1968, 0.06818, 0.1968, 0.09091, 0.2362, 0.04545, 0.2362, 0.06818, 0.1968, 0.1136, 0.1968, 0.09091, 0.2362, 0.9318, 0.1968, 0.9773, 0.1968, 0.9545, 0.2362, 0.9318, 0.1968, 0.9545, 0.1575, 0.9773, 0.1968, 0.9545, 0.1575, 1.0, 0.1575, 0.9773, 0.1968, 0.1818, 0.0, 0.2045, 0.03937, 0.1591, 0.03937, 0.9091, 0.0, 0.9318, 0.03937, 0.8864, 0.03937, 0.8864, 0.03937, 0.9318, 0.03937, 0.9091, 0.07873, 0.9318, 0.03937, 0.9545, 0.07873, 0.9091, 0.07873, 0.1591, 0.03937, 0.1818, 0.07873, 0.1364, 0.07873, 0.1591, 0.03937, 0.2045, 0.03937, 0.1818, 0.07873, 0.2727, 0.2362, 0.3182, 0.2362, 0.2955, 0.2756, 0.2727, 0.2362, 0.3182, 0.2362, 0.3182, 0.2362, 0.2727, 0.2362, 0.2955, 0.2756, 0.2727, 0.2362, 0.2727, 0.2362, 0.2955, 0.2756, 0.75, 0.2756, 0.7727, 0.3149, 0.7273, 0.3149, 0.7727, 0.2362, 0.7955, 0.2756, 0.75, 0.2756, 0.75, 0.2756, 0.7955, 0.2756, 0.7727, 0.3149, 0.7045, 0.2756, 0.75, 0.2756, 0.7273, 0.3149, 0.7045, 0.2756, 0.7273, 0.2362, 0.75, 0.2756, 0.7273, 0.2362, 0.7727, 0.2362, 0.75, 0.2756, 0.5, 0.07873, 0.5227, 0.1181, 0.4773, 0.1181, 0.4773, 0.1181, 0.5227, 0.1181, 0.5, 0.1575, 0.5227, 0.1181, 0.5455, 0.1575, 0.5, 0.1575, 0.5, 0.07873, 0.5455, 0.07873, 0.5227, 0.1181, 0.5455, 0.07873, 0.5682, 0.1181, 0.5227, 0.1181, 0.5227, 0.1181, 0.5682, 0.1181, 0.5455, 0.1575, 0.5, 0.2362, 0.5227, 0.2756, 0.4773, 0.2756, 0.4773, 0.2756, 0.5, 0.2362, 0.5, 0.2362, 0.4773, 0.2756, 0.5, 0.2362, 0.5227, 0.2756, 0.5227, 0.2756, 0.5, 0.2362, 0.2727, 0.1575, 0.2955, 0.1181, 0.3182, 0.1575, 0.2727, 0.1575, 0.3182, 0.1575, 0.2955, 0.1968, 0.2727, 0.1575, 0.2955, 0.1968, 0.25, 0.1968, 0.2273, 0.1575, 0.2727, 0.1575, 0.25, 0.1968, 0.25, 0.1181, 0.2727, 0.1575, 0.2273, 0.1575, 0.8182, 0.3937, 0.8636, 0.3937, 0.8409, 0.433, 0.8182, 0.3937, 0.8636, 0.3937, 0.8636, 0.3937, 0.8182, 0.3937, 0.04545, 0.3937, 0.06818, 0.433, 0.06818, 0.433, 0.04545, 0.3937, 0.7955, 0.3543, 0.8182, 0.3149, 0.8409, 0.3543, 0.8182, 0.3149, 0.8636, 0.3149, 0.8409, 0.3543, 0.8636, 0.3149, 0.8409, 0.3543, 0.8409, 0.3543, 0.8636, 0.3149, 0.7955, 0.3543, 0.8182, 0.3149, 0.8182, 0.3149, 0.7955, 0.3543, 0.5909, 0.2362, 0.6136, 0.2756, 0.5682, 0.2756, 0.5909, 0.2362, 0.6364, 0.2362, 0.6136, 0.2756, 0.5455, 0.2362, 0.5909, 0.2362, 0.5682, 0.2756, 0.5909, 0.2362, 0.6364, 0.2362, 0.6364, 0.2362, 0.5909, 0.2362, 0.6136, 0.2756, 0.5682, 0.2756, 0.5682, 0.2756, 0.6136, 0.2756, 0.6364, 0.1575, 0.6591, 0.1968, 0.6136, 0.1968, 0.5909, 0.1575, 0.6364, 0.1575, 0.6136, 0.1968, 0.6136, 0.1181, 0.6364, 0.1575, 0.5909, 0.1575, 0.6591, 0.1181, 0.6364, 0.1575, 0.6364, 0.1575, 0.6591, 0.1181, 0.6364, 0.1575, 0.6591, 0.1968, 0.6591, 0.1968, 0.6364, 0.1575, 0.3409, 0.1968, 0.3636, 0.1575, 0.3864, 0.1968, 0.3409, 0.1968, 0.3636, 0.1575, 0.3636, 0.1575, 0.3409, 0.1968, 0.3864, 0.1968, 0.3409, 0.1968, 0.3409, 0.1968, 0.3864, 0.1968, 0.2273, 0.3937, 0.2727, 0.3937, 0.25, 0.433, 0.2273, 0.3937, 0.25, 0.3543, 0.2727, 0.3937, 0.25, 0.3543, 0.2955, 0.3543, 0.2727, 0.3937, 0.2727, 0.3937, 0.25, 0.433, 0.25, 0.433, 0.2727, 0.3937, 0.1136, 0.433, 0.1364, 0.3937, 0.1364, 0.3937, 0.1136, 0.433, 0.1364, 0.1575, 0.1818, 0.1575, 0.1591, 0.1968, 0.1591, 0.1181, 0.1818, 0.1575, 0.1364, 0.1575, 0.1818, 0.1575, 0.1591, 0.1968, 0.1591, 0.1968, 0.1818, 0.1575, 0.1591, 0.1181, 0.1818, 0.1575, 0.1818, 0.1575, 0.1591, 0.1181, 0.8182, 0.1575, 0.8636, 0.1575, 0.8409, 0.1968, 0.7955, 0.1181, 0.8182, 0.1575, 0.7727, 0.1575, 0.8409, 0.1181, 0.8636, 0.1575, 0.8182, 0.1575, 0.8409, 0.1181, 0.8864, 0.1181, 0.8636, 0.1575, 0.8636, 0.1575, 0.8409, 0.1968, 0.8409, 0.1968, 0.8636, 0.1575, 0.7727, 0.1575, 0.7955, 0.1181, 0.7955, 0.1181, 0.7727, 0.1575, 0.6818, 0.1575, 0.7273, 0.1575, 0.7045, 0.1968, 0.7045, 0.1968, 0.7273, 0.1575, 0.75, 0.1968, 0.7045, 0.1181, 0.7273, 0.1575, 0.6818, 0.1575, 0.75, 0.1968, 0.7045, 0.1968, 0.7045, 0.1968, 0.75, 0.1968, 0.7045, 0.1181, 0.7273, 0.1575, 0.7273, 0.1575, 0.7045, 0.1181, 0.4545, 0.3937, 0.5, 0.3937, 0.4773, 0.433, 0.4545, 0.3937, 0.4773, 0.3543, 0.5, 0.3937, 0.4773, 0.3543, 0.5227, 0.3543, 0.5, 0.3937, 0.5682, 0.3543, 0.6136, 0.3543, 0.5909, 0.3937, 0.4773, 0.3543, 0.5227, 0.3543, 0.5227, 0.3543, 0.4773, 0.3543, 0.4545, 0.3937, 0.4773, 0.3543, 0.4773, 0.3543, 0.4545, 0.3937, 0.6364, 0.3149, 0.6818, 0.3149, 0.6591, 0.3543, 0.6591, 0.3543, 0.6364, 0.3149, 0.6364, 0.3149, 0.6591, 0.3543, 0.6364, 0.3149, 0.6818, 0.3149, 0.6818, 0.3149, 0.6364, 0.3149, 0.0, 0.3149, 0.04545, 0.3149, 0.02273, 0.3543, 0.02273, 0.3543, 0.04545, 0.3149, 0.06818, 0.3543, 0.04545, 0.3149, 0.09091, 0.3149, 0.06818, 0.3543, 0.02273, 0.2756, 0.04545, 0.3149, 0.0, 0.3149, 0.02273, 0.2756, 0.06818, 0.2756, 0.04545, 0.3149, 0.06818, 0.2756, 0.09091, 0.3149, 0.04545, 0.3149, 0.8182, 0.2362, 0.8636, 0.2362, 0.8409, 0.2756, 0.8182, 0.2362, 0.8636, 0.2362, 0.8636, 0.2362, 0.8182, 0.2362, 0.8409, 0.2756, 0.8182, 0.2362, 0.8182, 0.2362, 0.8409, 0.2756, 0.6364, 0.3937, 0.6818, 0.3937, 0.6591, 0.433, 0.6364, 0.3937, 0.6818, 0.3937, 0.6818, 0.3937, 0.6364, 0.3937, 0.7727, 0.3937, 0.7955, 0.433, 0.7955, 0.433, 0.7727, 0.3937, 0.3409, 0.1181, 0.3636, 0.07873, 0.3864, 0.1181, 0.3409, 0.1181, 0.3182, 0.07873, 0.3636, 0.07873, 0.3182, 0.07873, 0.3636, 0.07873, 0.3636, 0.07873, 0.3182, 0.07873, 0.3864, 0.1181, 0.3409, 0.1181, 0.3409, 0.1181, 0.3864, 0.1181, 0.7045, 0.03937, 0.7273, 0.07873, 0.6818, 0.07873, 0.7045, 0.03937, 0.7273, 0.07873, 0.7273, 0.07873, 0.7045, 0.03937, 0.5909, 0.07873, 0.5682, 0.03937, 0.5682, 0.03937, 0.5909, 0.07873])
me_icosphere.update()

# ---- objects
ob_icosphere = bpy.data.objects.new('Icosphere', me_icosphere)

# ---- transforms, parenting, visibility, modifiers, constraints
ob_icosphere.location = (0.0, 0.0, 0.0)
_m = ob_icosphere.modifiers.new('Subdivision', 'SUBSURF')

# ---- collection membership
col_collection.objects.link(ob_icosphere)

# ---- scene / render settings (as saved in the file)
scene.frame_start = 1; scene.frame_end = 250; scene.frame_set(1)
scene.render.engine = 'BLENDER_EEVEE_NEXT'
scene.cycles.sampling_pattern = 'TABULATED_SOBOL'
bpy.context.view_layer.update()

# ---- added for rendering (the .blend has no active camera and no usable light): camera, sun
cam_auto = bpy.data.cameras.new('AutoCamera')
cam_auto.lens = 50.0
cam_auto.sensor_width = 36.0
cam_auto.clip_end = 1000.0
ob_auto_camera = bpy.data.objects.new('AutoCamera', cam_auto)
scene.collection.objects.link(ob_auto_camera)
ob_auto_camera.location = (3.20507, -3.84609, 2.56406)
ob_auto_camera.rotation_euler = (1.09748, -7.21219e-08, 0.694738)
scene.camera = ob_auto_camera
light_auto_sun = bpy.data.lights.new('AutoSun', 'SUN')
light_auto_sun.energy = 3.0
light_auto_sun.angle = 0.0523599
ob_auto_sun = bpy.data.objects.new('AutoSun', light_auto_sun)
scene.collection.objects.link(ob_auto_sun)
ob_auto_sun.rotation_euler = (0.872665, 0.174533, 0.523599)
bpy.context.view_layer.update()
